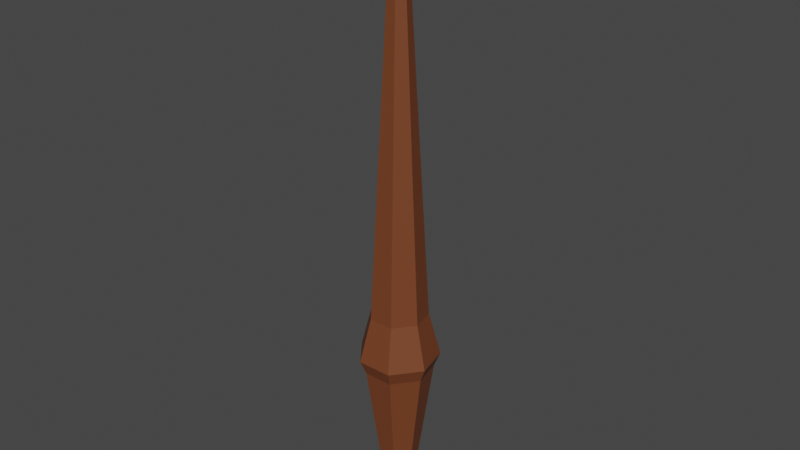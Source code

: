 # Source: wand.blend  (saved by Blender 3.4.6; exported with 4.5.12 LTS)
import bpy
from mathutils import Matrix  # noqa: F401  (used for matrix-valued properties, if any)

bpy.ops.wm.read_factory_settings(use_empty=True)
scene = bpy.context.scene
scene.name = 'Scene'

# ---- materials (node trees are filled in below, after node groups)
mat_material_001 = bpy.data.materials.new('Material.001')
mat_material_001.use_transparent_shadow = False

# ---- material node trees
mat_material_001.use_nodes = True; mat_material_001.node_tree.nodes.clear()
_N = mat_material_001.node_tree.nodes; _L = mat_material_001.node_tree.links
n0 = _N.new('ShaderNodeBsdfPrincipled'); n0.name = 'Principled BSDF'; n0.location = (10, 300)
n0.distribution = 'GGX'
n0.subsurface_method = 'RANDOM_WALK_SKIN'
n0.inputs[0].default_value = (0.1783, 0.0506, 0.01736, 1.0)
n0.inputs[3].default_value = 1.45
n0.inputs[27].default_value = (0.0, 0.0, 0.0, 1.0)
n0.inputs[28].default_value = 1.0
n1 = _N.new('ShaderNodeOutputMaterial'); n1.name = 'Material Output'; n1.location = (300, 300)
_L.new(n0.outputs[0], n1.inputs[0])
n1.is_active_output = True

# ---- world
world_world = bpy.data.worlds.new('World'); scene.world = world_world
world_world.use_nodes = True; world_world.node_tree.nodes.clear()
_N = world_world.node_tree.nodes; _L = world_world.node_tree.links
n0 = _N.new('ShaderNodeOutputWorld'); n0.name = 'World Output'; n0.location = (300, 300)
n1 = _N.new('ShaderNodeBackground'); n1.name = 'Background'; n1.location = (10, 300)
n1.inputs[0].default_value = (0.05088, 0.05088, 0.05088, 1.0)
_L.new(n1.outputs[0], n0.inputs[0])
n0.is_active_output = True
world_world.color = (0.05088, 0.05088, 0.05088)
world_world.use_sun_shadow = False
world_world.sun_shadow_jitter_overblur = 0.0

# ---- meshes
me_cylinder = bpy.data.meshes.new('Cylinder')
me_cylinder.from_pydata([(8.612e-09, 0.1916, -1.0), (6.013e-09, 0.08659, 1.0), (0.1498, 0.1195, -1.0), (0.0677, 0.05399, 1.0), (0.1868, -0.04264, -1.0), (0.08442, -0.01927, 1.0), (0.08314, -0.1726, -1.0), (0.03757, -0.07802, 1.0), (-0.08314, -0.1726, -1.0), (-0.03757, -0.07802, 1.0), (-0.1868, -0.04264, -1.0), (-0.08442, -0.01927, 1.0), (-0.1498, 0.1195, -1.0), (-0.0677, 0.05399, 1.0), (6.172e-10, 0.5249, -0.495), (0.4104, 0.3273, -0.495), (0.5117, -0.1168, -0.495), (0.2277, -0.4729, -0.495), (-0.2277, -0.4729, -0.495), (-0.5117, -0.1168, -0.495), (-0.4104, 0.3273, -0.495), (1.043e-09, 0.6179, -0.4478), (0.4831, 0.3853, -0.4478), (0.6025, -0.1375, -0.4478), (0.2681, -0.5568, -0.4478), (-0.2681, -0.5568, -0.4478), (-0.6025, -0.1375, -0.4478), (-0.4831, 0.3853, -0.4478), (2.594e-09, 0.4406, -0.3027), (0.3445, 0.2747, -0.3027), (0.4295, -0.09804, -0.3027), (0.1912, -0.397, -0.3027), (-0.1912, -0.397, -0.3027), (-0.4295, -0.09804, -0.3027), (-0.3445, 0.2747, -0.3027)], [], [(28, 1, 3, 29), (29, 3, 5, 30), (30, 5, 7, 31), (31, 7, 9, 32), (32, 9, 11, 33), (3, 1, 13, 11, 9, 7, 5), (33, 11, 13, 34), (34, 13, 1, 28), (0, 2, 4, 6, 8, 10, 12), (12, 20, 14, 0), (10, 19, 20, 12), (8, 18, 19, 10), (6, 17, 18, 8), (4, 16, 17, 6), (2, 15, 16, 4), (0, 14, 15, 2), (20, 27, 21, 14), (19, 26, 27, 20), (18, 25, 26, 19), (17, 24, 25, 18), (16, 23, 24, 17), (15, 22, 23, 16), (14, 21, 22, 15), (27, 34, 28, 21), (26, 33, 34, 27), (25, 32, 33, 26), (24, 31, 32, 25), (23, 30, 31, 24), (22, 29, 30, 23), (21, 28, 29, 22)])
_uv = me_cylinder.uv_layers.new(name='UVMap')
_uv.uv.foreach_set('vector', [1.0, 0.6743, 1.0, 1.0, 0.8571, 1.0, 0.8571, 0.6743, 0.8571, 0.6743, 0.8571, 1.0, 0.7143, 1.0, 0.7143, 0.6743, 0.7143, 0.6743, 0.7143, 1.0, 0.5714, 1.0, 0.5714, 0.6743, 0.5714, 0.6743, 0.5714, 1.0, 0.4286, 1.0, 0.4286, 0.6743, 0.4286, 0.6743, 0.4286, 1.0, 0.2857, 1.0, 0.2857, 0.6743, 0.4376, 0.3996, 0.25, 0.49, 0.06236, 0.3996, 0.01602, 0.1966, 0.1459, 0.03377, 0.3541, 0.03377, 0.484, 0.1966, 0.2857, 0.6743, 0.2857, 1.0, 0.1429, 1.0, 0.1429, 0.6743, 0.1429, 0.6743, 0.1429, 1.0, 2.98e-08, 1.0, 2.98e-08, 0.6743, 0.75, 0.49, 0.9376, 0.3996, 0.984, 0.1966, 0.8541, 0.03377, 0.6459, 0.03377, 0.516, 0.1966, 0.5624, 0.3996, 0.1429, 0.5, 0.1429, 0.6262, 2.98e-08, 0.6262, 2.98e-08, 0.5, 0.2857, 0.5, 0.2857, 0.6262, 0.1429, 0.6262, 0.1429, 0.5, 0.4286, 0.5, 0.4286, 0.6262, 0.2857, 0.6262, 0.2857, 0.5, 0.5714, 0.5, 0.5714, 0.6262, 0.4286, 0.6262, 0.4286, 0.5, 0.7143, 0.5, 0.7143, 0.6262, 0.5714, 0.6262, 0.5714, 0.5, 0.8571, 0.5, 0.8571, 0.6262, 0.7143, 0.6262, 0.7143, 0.5, 1.0, 0.5, 1.0, 0.6262, 0.8571, 0.6262, 0.8571, 0.5, 0.1429, 0.6262, 0.1429, 0.6381, 2.98e-08, 0.6381, 2.98e-08, 0.6262, 0.2857, 0.6262, 0.2857, 0.6381, 0.1429, 0.6381, 0.1429, 0.6262, 0.4286, 0.6262, 0.4286, 0.6381, 0.2857, 0.6381, 0.2857, 0.6262, 0.5714, 0.6262, 0.5714, 0.6381, 0.4286, 0.6381, 0.4286, 0.6262, 0.7143, 0.6262, 0.7143, 0.6381, 0.5714, 0.6381, 0.5714, 0.6262, 0.8571, 0.6262, 0.8571, 0.6381, 0.7143, 0.6381, 0.7143, 0.6262, 1.0, 0.6262, 1.0, 0.6381, 0.8571, 0.6381, 0.8571, 0.6262, 0.1429, 0.6381, 0.1429, 0.6743, 2.98e-08, 0.6743, 2.98e-08, 0.6381, 0.2857, 0.6381, 0.2857, 0.6743, 0.1429, 0.6743, 0.1429, 0.6381, 0.4286, 0.6381, 0.4286, 0.6743, 0.2857, 0.6743, 0.2857, 0.6381, 0.5714, 0.6381, 0.5714, 0.6743, 0.4286, 0.6743, 0.4286, 0.6381, 0.7143, 0.6381, 0.7143, 0.6743, 0.5714, 0.6743, 0.5714, 0.6381, 0.8571, 0.6381, 0.8571, 0.6743, 0.7143, 0.6743, 0.7143, 0.6381, 1.0, 0.6381, 1.0, 0.6743, 0.8571, 0.6743, 0.8571, 0.6381])
me_cylinder.materials.append(mat_material_001)
me_cylinder.update()

# ---- objects
ob_wand = bpy.data.objects.new('Wand', me_cylinder)

# ---- transforms, parenting, visibility, modifiers, constraints
ob_wand.location = (0.0, 0.0, 1.858)
ob_wand.scale = (0.3996, 0.3996, 1.881)

# ---- collection membership
scene.collection.objects.link(ob_wand)

# ---- scene / render settings (as saved in the file)
scene.frame_start = 1; scene.frame_end = 250; scene.frame_set(1)
scene.render.engine = 'BLENDER_EEVEE_NEXT'
scene.cycles.sampling_pattern = 'TABULATED_SOBOL'
scene.cycles.use_light_tree = False
scene.view_settings.view_transform = 'Filmic'
bpy.context.view_layer.update()

# ---- added for rendering (the .blend has no active camera and no usable light): camera, sun
cam_auto = bpy.data.cameras.new('AutoCamera')
cam_auto.lens = 50.0
cam_auto.sensor_width = 36.0
cam_auto.clip_end = 1000.0
ob_auto_camera = bpy.data.objects.new('AutoCamera', cam_auto)
scene.collection.objects.link(ob_auto_camera)
ob_auto_camera.location = (3.5364, -4.23145, 4.68713)
ob_auto_camera.rotation_euler = (1.09748, -7.21219e-08, 0.694738)
scene.camera = ob_auto_camera
light_auto_sun = bpy.data.lights.new('AutoSun', 'SUN')
light_auto_sun.energy = 3.0
light_auto_sun.angle = 0.0523599
ob_auto_sun = bpy.data.objects.new('AutoSun', light_auto_sun)
scene.collection.objects.link(ob_auto_sun)
ob_auto_sun.rotation_euler = (0.872665, 0.174533, 0.523599)
bpy.context.view_layer.update()
